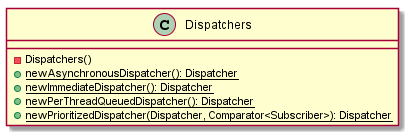

The diagram above was rendered by PlantUML. Its source (embedded in the PNG):
@startuml

    class Dispatchers {
        -Dispatchers()
        {static} +newAsynchronousDispatcher(): Dispatcher
        {static} +newImmediateDispatcher(): Dispatcher
        {static} +newPerThreadQueuedDispatcher(): Dispatcher
        {static} +newPrioritizedDispatcher(Dispatcher, Comparator<Subscriber>): Dispatcher
    }

@enduml